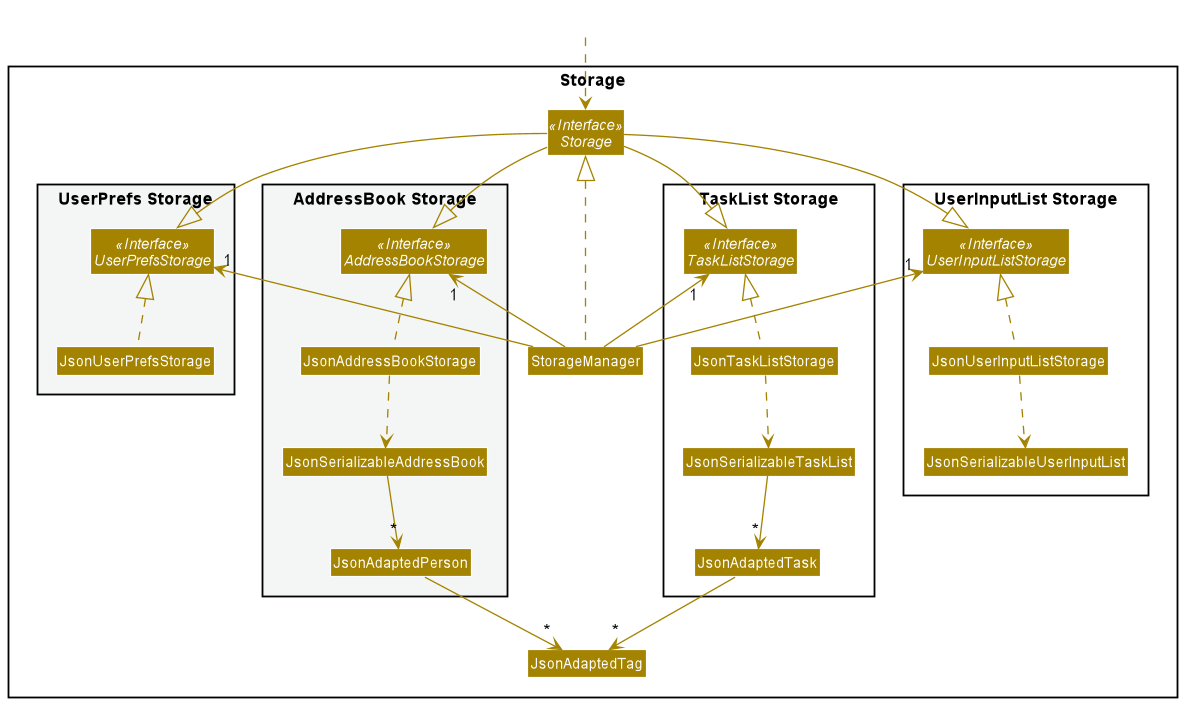

The diagram above was rendered by PlantUML. Its source (embedded in the PNG):
@startuml
!include style.puml
skinparam arrowThickness 1.1
skinparam arrowColor STORAGE_COLOR
skinparam classBackgroundColor STORAGE_COLOR

package Storage{

Interface Storage <<Interface>>
Class StorageManager

package "UserPrefs Storage" #F4F6F6{
Interface UserPrefsStorage <<Interface>>
Class JsonUserPrefsStorage
}

package "TaskList Storage" {
Interface TaskListStorage <<Interface>>
Class JsonTaskListStorage
Class JsonSerializableTaskList
Class JsonAdaptedTask
}

package "AddressBook Storage" #F4F6F6{
Interface AddressBookStorage <<Interface>>
Class JsonAddressBookStorage
Class JsonSerializableAddressBook
Class JsonAdaptedPerson
}

package "UserInputList Storage" {
Interface UserInputListStorage <<Interface>>
Class JsonUserInputListStorage
Class JsonSerializableUserInputList
}

Class JsonAdaptedTag

}

Class HiddenOutside #FFFFFF
HiddenOutside ..> Storage

StorageManager .up.|> Storage
StorageManager -up-> "1" UserPrefsStorage
StorageManager -up-> "1" AddressBookStorage
StorageManager -up-> "1" TaskListStorage
StorageManager -up-> "1" UserInputListStorage

Storage --|> UserPrefsStorage
Storage --|> TaskListStorage
Storage --|> AddressBookStorage
Storage --|> UserInputListStorage
UserPrefsStorage -right[hidden]- AddressBookStorage
AddressBookStorage -right[hidden]- TaskListStorage
TaskListStorage -right[hidden]- UserInputListStorage

JsonUserPrefsStorage .up.|> UserPrefsStorage

JsonAddressBookStorage .up.|> AddressBookStorage
JsonAddressBookStorage ..> JsonSerializableAddressBook
JsonSerializableAddressBook --> "*" JsonAdaptedPerson
JsonAdaptedPerson --> "*" JsonAdaptedTag

JsonTaskListStorage -up.|> TaskListStorage
JsonTaskListStorage ..> JsonSerializableTaskList
JsonSerializableTaskList --> "*" JsonAdaptedTask
JsonAdaptedTask --> "*" JsonAdaptedTag

JsonUserInputListStorage -up.|> UserInputListStorage
JsonUserInputListStorage ..> JsonSerializableUserInputList

@enduml